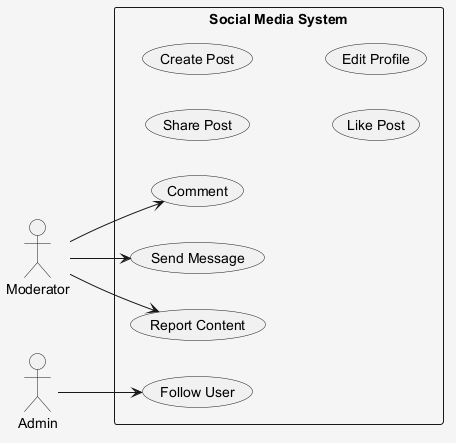

The diagram above was rendered by PlantUML. Its source (embedded in the PNG):
@startuml
skinparam shadowing false
skinparam backgroundColor #F5F5F5
left to right direction
actor "Moderator" as Moderator
actor "Admin" as Admin
rectangle "Social Media System" {
  usecase "Share Post" as UC_SharePost
  usecase "Create Post" as UC_CreatePost
  usecase "Comment" as UC_Comment
  usecase "Follow User" as UC_FollowUser
  usecase "Send Message" as UC_SendMessage
  usecase "Like Post" as UC_LikePost
  usecase "Edit Profile" as UC_EditProfile
  usecase "Report Content" as UC_ReportContent
}
Moderator --> UC_Comment
Moderator --> UC_SendMessage
Moderator --> UC_ReportContent
Admin --> UC_FollowUser
@enduml